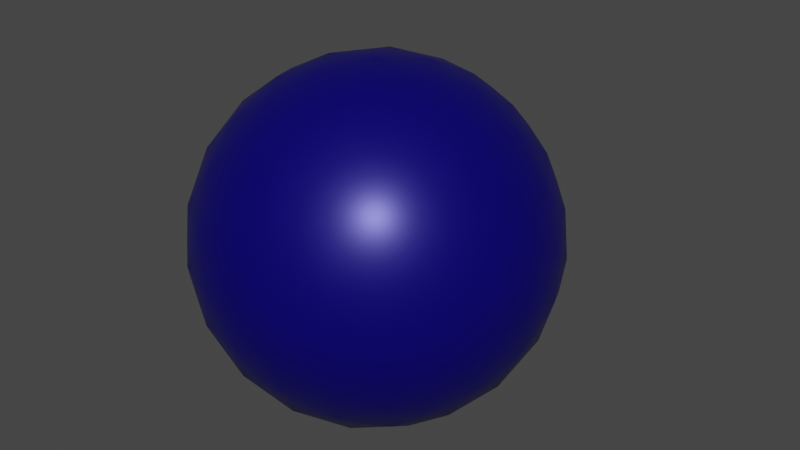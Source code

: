 # Source: Bomb_Model.blend  (saved by Blender 2.81.16; exported with 4.5.12 LTS)
import bpy
from mathutils import Matrix  # noqa: F401  (used for matrix-valued properties, if any)

bpy.ops.wm.read_factory_settings(use_empty=True)
scene = bpy.context.scene
scene.name = 'Scene'

# ---- materials (node trees are filled in below, after node groups)
mat_bomb_base = bpy.data.materials.new('Bomb Base')
mat_bomb_base.use_transparent_shadow = False
mat_bomb_handle = bpy.data.materials.new('Bomb Handle')
mat_bomb_handle.use_transparent_shadow = False
mat_bomb_wick = bpy.data.materials.new('Bomb Wick')
mat_bomb_wick.use_transparent_shadow = False

# ---- node groups
ng_auto_smooth = bpy.data.node_groups.new('Auto Smooth', 'GeometryNodeTree')
_s = ng_auto_smooth.interface.new_socket(name='Geometry', in_out='OUTPUT', socket_type='NodeSocketGeometry')
_s = ng_auto_smooth.interface.new_socket(name='Geometry', in_out='INPUT', socket_type='NodeSocketGeometry')
_s = ng_auto_smooth.interface.new_socket(name='Angle', in_out='INPUT', socket_type='NodeSocketFloat')
_s.subtype = 'ANGLE'
_s.min_value = 0.0
_s.max_value = 3.142
ng_auto_smooth.is_modifier = True
_N = ng_auto_smooth.nodes; _L = ng_auto_smooth.links
n0 = _N.new('NodeGroupOutput'); n0.name = 'Group Output'; n0.location = (480, -100)
n1 = _N.new('NodeGroupInput'); n1.name = 'Group Input'; n1.location = (-420, -300)
n2 = _N.new('NodeGroupInput'); n2.name = 'Group Input.001'; n2.location = (-60, -100)
n3 = _N.new('GeometryNodeSetShadeSmooth'); n3.name = 'Set Shade Smooth'; n3.location = (120, -100)
n3.domain = 'EDGE'
n4 = _N.new('GeometryNodeSetShadeSmooth'); n4.name = 'Set Shade Smooth.001'; n4.location = (300, -100)
n5 = _N.new('GeometryNodeInputMeshEdgeAngle'); n5.name = 'Edge Angle'; n5.location = (-420, -220)
n6 = _N.new('GeometryNodeInputEdgeSmooth'); n6.name = 'Is Edge Smooth'; n6.location = (-60, -160)
n7 = _N.new('GeometryNodeInputShadeSmooth'); n7.name = 'Is Face Smooth'; n7.location = (-240, -340)
n8 = _N.new('FunctionNodeBooleanMath'); n8.name = 'Boolean Math'; n8.location = (-60, -220)
n9 = _N.new('FunctionNodeCompare'); n9.name = 'Compare'; n9.location = (-240, -180)
n9.operation = 'LESS_EQUAL'
_L.new(n5.outputs[0], n9.inputs[0])
_L.new(n4.outputs[0], n0.inputs[0])
_L.new(n1.outputs[1], n9.inputs[1])
_L.new(n9.outputs[0], n8.inputs[0])
_L.new(n7.outputs[0], n8.inputs[1])
_L.new(n2.outputs[0], n3.inputs[0])
_L.new(n6.outputs[0], n3.inputs[1])
_L.new(n3.outputs[0], n4.inputs[0])
_L.new(n8.outputs[0], n3.inputs[2])
n0.is_active_output = True

# ---- material node trees
mat_bomb_base.use_nodes = True; mat_bomb_base.node_tree.nodes.clear()
_N = mat_bomb_base.node_tree.nodes; _L = mat_bomb_base.node_tree.links
n0 = _N.new('ShaderNodeOutputMaterial'); n0.name = 'Material Output'; n0.location = (300, 300)
n1 = _N.new('ShaderNodeBsdfPrincipled'); n1.name = 'Principled BSDF'; n1.location = (10, 300)
n1.distribution = 'GGX'
n1.subsurface_method = 'BURLEY'
n1.inputs[0].default_value = (0.003433, 0.0, 0.1878, 1.0)
n1.inputs[1].default_value = 0.3303
n1.inputs[2].default_value = 0.3716
n1.inputs[3].default_value = 1.45
n1.inputs[27].default_value = (0.0, 0.0, 0.0, 1.0)
n1.inputs[28].default_value = 1.0
_L.new(n1.outputs[0], n0.inputs[0])
n0.is_active_output = True
mat_bomb_handle.use_nodes = True; mat_bomb_handle.node_tree.nodes.clear()
_N = mat_bomb_handle.node_tree.nodes; _L = mat_bomb_handle.node_tree.links
n0 = _N.new('ShaderNodeOutputMaterial'); n0.name = 'Material Output'; n0.location = (300, 300)
n1 = _N.new('ShaderNodeBsdfPrincipled'); n1.name = 'Principled BSDF'; n1.location = (10, 300)
n1.distribution = 'GGX'
n1.subsurface_method = 'BURLEY'
n1.inputs[0].default_value = (0.6351, 0.6351, 0.6351, 1.0)
n1.inputs[1].default_value = 0.7248
n1.inputs[2].default_value = 0.1239
n1.inputs[3].default_value = 1.45
n1.inputs[27].default_value = (0.0, 0.0, 0.0, 1.0)
n1.inputs[28].default_value = 1.0
_L.new(n1.outputs[0], n0.inputs[0])
n0.is_active_output = True
mat_bomb_wick.use_nodes = True; mat_bomb_wick.node_tree.nodes.clear()
_N = mat_bomb_wick.node_tree.nodes; _L = mat_bomb_wick.node_tree.links
n0 = _N.new('ShaderNodeOutputMaterial'); n0.name = 'Material Output'; n0.location = (300, 300)
n1 = _N.new('ShaderNodeBsdfPrincipled'); n1.name = 'Principled BSDF'; n1.location = (10, 300)
n1.distribution = 'GGX'
n1.subsurface_method = 'BURLEY'
n1.inputs[0].default_value = (0.3859, 0.4487, 0.0, 1.0)
n1.inputs[2].default_value = 0.6468
n1.inputs[3].default_value = 1.45
n1.inputs[13].default_value = 0.1514
n1.inputs[27].default_value = (0.0, 0.0, 0.0, 1.0)
n1.inputs[28].default_value = 1.0
_L.new(n1.outputs[0], n0.inputs[0])
n0.is_active_output = True

# ---- world
world_world = bpy.data.worlds.new('World'); scene.world = world_world
world_world.use_nodes = True; world_world.node_tree.nodes.clear()
_N = world_world.node_tree.nodes; _L = world_world.node_tree.links
n0 = _N.new('ShaderNodeOutputWorld'); n0.name = 'World Output'; n0.location = (300, 300)
n1 = _N.new('ShaderNodeBackground'); n1.name = 'Background'; n1.location = (10, 300)
n1.inputs[0].default_value = (0.05088, 0.05088, 0.05088, 1.0)
_L.new(n1.outputs[0], n0.inputs[0])
n0.is_active_output = True
world_world.color = (0.05088, 0.05088, 0.05088)
world_world.use_sun_shadow = False
world_world.sun_shadow_jitter_overblur = 0.0

# ---- meshes
me_circle_001 = bpy.data.meshes.new('Circle.001')
me_circle_001.from_pydata([(1.54e-05, 0.1929, -0.01038), (-0.008823, 0.1929, -0.008839), (-0.01036, 0.1929, -6.477e-08), (-0.008823, 0.1929, 0.008839), (1.541e-05, 0.1929, 0.01038), (0.008854, 0.1929, 0.008839), (0.01039, 0.1929, -6.524e-08), (0.008854, 0.1929, -0.008839), (-0.01153, 0.2068, -0.003207), (-0.01277, 0.2065, 0.005675), (-0.005016, 0.2082, 0.009871), (0.00367, 0.21, 0.01114), (0.007774, 0.2109, 0.003207), (0.009012, 0.2112, -0.005675), (0.001257, 0.2095, -0.009871), (-0.007429, 0.2077, -0.01114), (-0.01219, 0.2209, 0.008397), (-0.005239, 0.225, 0.01235), (0.0003177, 0.2283, 0.006101), (0.003724, 0.2303, -0.001956), (-0.001663, 0.2271, -0.008397), (-0.008613, 0.223, -0.01235), (-0.01417, 0.2198, -0.006101), (-0.01758, 0.2178, 0.001955), (-0.01524, 0.2407, 0.008397), (-0.01231, 0.2462, 0.001955), (-0.01416, 0.2427, -0.006101), (-0.01718, 0.237, -0.01235), (-0.02095, 0.2299, -0.008397), (-0.02388, 0.2244, -0.001956), (-0.02203, 0.2279, 0.006101), (-0.01901, 0.2335, 0.01235), (-0.03562, 0.2466, -0.003207), (-0.03467, 0.2425, -0.01114), (-0.03268, 0.2339, -0.009871), (-0.03089, 0.2261, -0.005675), (-0.03118, 0.2274, 0.003207), (-0.03212, 0.2314, 0.01114), (-0.03412, 0.2401, 0.009871), (-0.0359, 0.2478, 0.005675), (-0.04588, 0.2306, -0.009054), (-0.04058, 0.2256, -0.007635), (-0.04019, 0.2244, -0.0003049), (-0.04168, 0.2249, 0.006974), (-0.04717, 0.2298, 0.008102), (-0.05247, 0.2348, 0.006683), (-0.05286, 0.236, -0.0006468), (-0.05137, 0.2355, -0.007926), (1.546e-05, -0.1806, 4.05e-08), (0.1303, -0.08108, 0.09463), (-0.04973, -0.08108, 0.1531), (-0.161, -0.08108, 1.243e-08), (-0.04973, -0.08108, -0.1531), (0.1303, -0.08108, -0.09463), (0.04977, 0.07992, 0.1531), (-0.1302, 0.07992, 0.09463), (-0.1302, 0.07992, -0.09463), (0.04977, 0.07992, -0.1531), (0.161, 0.07992, -3.299e-08), (-0.04189, -0.1189, 0.129), (-0.02923, -0.1537, 0.09), (-0.01395, -0.1748, 0.04299), (0.03659, -0.1748, 0.02657), (0.07657, -0.1537, 0.05562), (0.1097, -0.1189, 0.07971), (0.09576, -0.09099, 0.1227), (0.04733, -0.09521, 0.1456), (-0.00532, -0.09099, 0.1556), (0.1463, -0.09099, -0.05314), (0.1531, -0.09521, 2.08e-08), (0.1463, -0.09099, 0.05314), (0.03659, -0.1748, -0.02657), (0.07657, -0.1537, -0.05562), (0.1097, -0.1189, -0.07971), (-0.1356, -0.1189, 2.311e-08), (-0.09462, -0.1537, 3.292e-08), (-0.04519, -0.1748, 3.887e-08), (-0.0871, -0.09099, 0.129), (-0.1239, -0.09521, 0.09), (-0.1496, -0.09099, 0.04299), (-0.04189, -0.1189, -0.129), (-0.02923, -0.1537, -0.09), (-0.01395, -0.1748, -0.04299), (-0.1496, -0.09099, -0.04299), (-0.1239, -0.09521, -0.09), (-0.0871, -0.09099, -0.129), (-0.00532, -0.09099, -0.1556), (0.04733, -0.09521, -0.1456), (0.09576, -0.09099, -0.1227), (0.1722, 0.04463, 0.02657), (0.1712, -0.0005799, 0.05562), (0.1549, -0.04579, 0.07971), (0.1549, -0.04579, -0.07971), (0.1712, -0.00058, -0.05562), (0.1722, 0.04463, -0.02657), (0.02795, 0.04463, 0.172), (1.546e-05, -0.0005799, 0.18), (-0.02792, -0.04579, 0.172), (0.1237, -0.04579, 0.1227), (0.1058, -0.0005799, 0.1456), (0.0785, 0.04463, 0.1556), (-0.1549, 0.04463, 0.07971), (-0.1712, -0.0005799, 0.05562), (-0.1722, -0.04579, 0.02657), (-0.07847, -0.04579, 0.1556), (-0.1058, -0.0005799, 0.1456), (-0.1237, 0.04463, 0.1227), (-0.1237, 0.04463, -0.1227), (-0.1058, -0.00058, -0.1456), (-0.07847, -0.04579, -0.1556), (-0.1722, -0.04579, -0.02657), (-0.1712, -0.00058, -0.05562), (-0.1549, 0.04463, -0.07971), (0.0785, 0.04463, -0.1556), (0.1058, -0.00058, -0.1456), (0.1237, -0.04579, -0.1227), (-0.02792, -0.04579, -0.172), (1.546e-05, -0.00058, -0.18), (0.02795, 0.04463, -0.172), (0.1496, 0.08983, 0.04299), (0.1239, 0.09405, 0.09), (0.08713, 0.08983, 0.129), (0.005351, 0.08983, 0.1556), (-0.0473, 0.09405, 0.1456), (-0.09573, 0.08983, 0.1227), (-0.1463, 0.08983, 0.05314), (-0.1531, 0.09405, -4.136e-08), (-0.1463, 0.08983, -0.05314), (-0.09573, 0.08983, -0.1227), (-0.0473, 0.09405, -0.1456), (0.005351, 0.08983, -0.1556), (0.08713, 0.08983, -0.129), (0.1239, 0.09405, -0.09), (0.1496, 0.08983, -0.04299), (0.01119, 0.1737, 0.03439), (0.02926, 0.1525, 0.09), (0.04192, 0.1178, 0.129), (0.1356, 0.1178, -4.367e-08), (0.09465, 0.1525, -5.348e-08), (0.03618, 0.1737, -5.966e-08), (-0.02924, 0.1737, 0.02126), (-0.07654, 0.1525, 0.05562), (-0.1097, 0.1178, 0.07971), (-0.02924, 0.1737, -0.02126), (-0.07654, 0.1525, -0.05562), (-0.1097, 0.1178, -0.07971), (0.01119, 0.1737, -0.03439), (0.02926, 0.1525, -0.09), (0.04192, 0.1178, -0.129), (0.06514, 0.1604, -0.04732), (0.1149, 0.1297, -0.04732), (0.08051, 0.1297, -0.09463), (-0.02486, 0.1604, -0.07656), (-0.009487, 0.1297, -0.1239), (-0.06511, 0.1297, -0.1058), (-0.08048, 0.1604, -5.57e-08), (-0.1207, 0.1297, -0.02924), (-0.1207, 0.1297, 0.02924), (-0.02486, 0.1604, 0.07656), (-0.06511, 0.1297, 0.1058), (-0.009487, 0.1297, 0.1239), (0.06514, 0.1604, 0.04732), (0.08051, 0.1297, 0.09463), (0.1149, 0.1297, 0.04732), (0.1551, 0.04917, -0.07656), (0.1456, -0.00058, -0.1058), (0.1208, 0.04917, -0.1239), (-0.02486, 0.04917, -0.1712), (-0.05561, -0.0005801, -0.1712), (-0.08048, 0.04917, -0.1531), (-0.1705, 0.04917, -0.02924), (-0.18, -0.0005798, 5.736e-08), (-0.1705, 0.04917, 0.02924), (-0.08048, 0.04917, 0.1531), (-0.05561, -0.00058, 0.1712), (-0.02486, 0.04917, 0.1712), (0.1208, 0.04917, 0.1239), (0.1456, -0.0005803, 0.1058), (0.1551, 0.04917, 0.07656), (0.05564, -0.00058, -0.1712), (0.08051, -0.05033, -0.1531), (0.02489, -0.05033, -0.1712), (-0.1456, -0.00058, -0.1058), (-0.1207, -0.05033, -0.1239), (-0.1551, -0.05033, -0.07656), (-0.1456, -0.0005799, 0.1058), (-0.1551, -0.05033, 0.07656), (-0.1207, -0.05033, 0.1239), (0.05564, -0.0005799, 0.1712), (0.02489, -0.05033, 0.1712), (0.08051, -0.05033, 0.1531), (0.18, -0.00058, -1.028e-08), (0.1705, -0.05033, 0.02924), (0.1705, -0.05033, -0.02924), (0.06514, -0.1308, -0.1058), (0.02489, -0.1616, -0.07656), (0.009518, -0.1308, -0.1239), (-0.08048, -0.1308, -0.09463), (-0.06511, -0.1616, -0.04732), (-0.1149, -0.1308, -0.04732), (-0.1149, -0.1308, 0.04732), (-0.06511, -0.1616, 0.04732), (-0.08048, -0.1308, 0.09463), (0.1208, -0.1308, -0.02924), (0.1208, -0.1308, 0.02924), (0.08051, -0.1616, 1.684e-07), (0.009518, -0.1308, 0.1239), (0.02489, -0.1616, 0.07656), (0.06514, -0.1308, 0.1058), (0.0296, 0.1928, 0.0215), (-0.01129, 0.1928, 0.03478), (-0.03656, 0.1928, -6.522e-08), (-0.01129, 0.1928, -0.03478), (0.0296, 0.1928, -0.0215), (0.01119, 0.1928, -0.03439), (-0.02924, 0.1928, -0.02126), (-0.02924, 0.1928, 0.02126), (0.03618, 0.1928, -6.507e-08), (0.01119, 0.1928, 0.03439), (0.0296, 0.1737, -0.0215), (-0.01129, 0.1737, -0.03478), (-0.03656, 0.1737, -5.981e-08), (-0.01129, 0.1737, 0.03478), (0.0296, 0.1737, 0.0215), (0.0296, 0.1928, 0.0215), (-0.01129, 0.1928, 0.03478), (-0.03656, 0.1928, -6.522e-08), (-0.01129, 0.1928, -0.03478), (0.0296, 0.1928, -0.0215), (0.01119, 0.1928, -0.03439), (-0.02924, 0.1928, -0.02126), (-0.02924, 0.1928, 0.02126), (0.03618, 0.1928, -6.507e-08), (0.01119, 0.1928, 0.03439), (0.0296, 0.1928, 0.0215), (-0.01129, 0.1928, 0.03478), (-0.03656, 0.1928, -6.522e-08), (-0.01129, 0.1928, -0.03478), (0.0296, 0.1928, -0.0215), (0.01119, 0.1928, -0.03439), (-0.02924, 0.1928, -0.02126), (-0.02924, 0.1928, 0.02126), (0.03618, 0.1928, -6.507e-08), (0.01119, 0.1928, 0.03439)], [], [(1, 9, 8, 0), (9, 17, 16, 8), (17, 25, 24, 16), (25, 33, 32, 24), (33, 41, 40, 32), (2, 10, 9, 1), (10, 18, 17, 9), (18, 26, 25, 17), (26, 34, 33, 25), (34, 42, 41, 33), (3, 11, 10, 2), (11, 19, 18, 10), (19, 27, 26, 18), (27, 35, 34, 26), (35, 43, 42, 34), (4, 12, 11, 3), (12, 20, 19, 11), (20, 28, 27, 19), (28, 36, 35, 27), (36, 44, 43, 35), (5, 13, 12, 4), (13, 21, 20, 12), (21, 29, 28, 20), (29, 37, 36, 28), (37, 45, 44, 36), (6, 14, 13, 5), (14, 22, 21, 13), (22, 30, 29, 21), (30, 38, 37, 29), (38, 46, 45, 37), (7, 15, 14, 6), (15, 23, 22, 14), (23, 31, 30, 22), (31, 39, 38, 30), (39, 47, 46, 38), (0, 8, 15, 7), (8, 16, 23, 15), (16, 24, 31, 23), (24, 32, 39, 31), (32, 40, 47, 39), (41, 42, 43, 44, 45, 46, 47, 40), (48, 62, 61), (49, 64, 70), (48, 61, 76), (48, 76, 82), (48, 82, 71), (49, 70, 91), (50, 67, 97), (51, 79, 103), (52, 85, 109), (53, 88, 115), (49, 91, 98), (50, 97, 104), (51, 103, 110), (52, 109, 116), (53, 115, 92), (54, 121, 136), (55, 124, 142), (56, 127, 145), (57, 130, 148), (58, 133, 137), (138, 149, 139), (137, 150, 138), (139, 149, 146, 219), (149, 147, 146), (138, 150, 149), (150, 151, 149), (149, 151, 147), (151, 148, 147), (137, 133, 150), (133, 132, 150), (150, 132, 151), (132, 131, 151), (151, 131, 148), (131, 57, 148), (147, 152, 146), (148, 153, 147), (146, 152, 143, 220), (152, 144, 143), (147, 153, 152), (153, 154, 152), (152, 154, 144), (154, 145, 144), (148, 130, 153), (130, 129, 153), (153, 129, 154), (129, 128, 154), (154, 128, 145), (128, 56, 145), (144, 155, 143), (145, 156, 144), (143, 155, 140, 221), (155, 141, 140), (144, 156, 155), (156, 157, 155), (155, 157, 141), (157, 142, 141), (145, 127, 156), (127, 126, 156), (156, 126, 157), (126, 125, 157), (157, 125, 142), (125, 55, 142), (141, 158, 140), (142, 159, 141), (140, 158, 134, 222), (158, 135, 134), (141, 159, 158), (159, 160, 158), (158, 160, 135), (160, 136, 135), (142, 124, 159), (124, 123, 159), (159, 123, 160), (123, 122, 160), (160, 122, 136), (122, 54, 136), (135, 161, 134), (136, 162, 135), (134, 161, 139, 223), (161, 138, 139), (135, 162, 161), (162, 163, 161), (161, 163, 138), (163, 137, 138), (136, 121, 162), (121, 120, 162), (162, 120, 163), (120, 119, 163), (163, 119, 137), (119, 58, 137), (94, 133, 58), (93, 164, 94), (92, 165, 93), (94, 164, 133), (164, 132, 133), (93, 165, 164), (165, 166, 164), (164, 166, 132), (166, 131, 132), (92, 115, 165), (115, 114, 165), (165, 114, 166), (114, 113, 166), (166, 113, 131), (113, 57, 131), (118, 130, 57), (117, 167, 118), (116, 168, 117), (118, 167, 130), (167, 129, 130), (117, 168, 167), (168, 169, 167), (167, 169, 129), (169, 128, 129), (116, 109, 168), (109, 108, 168), (168, 108, 169), (108, 107, 169), (169, 107, 128), (107, 56, 128), (112, 127, 56), (111, 170, 112), (110, 171, 111), (112, 170, 127), (170, 126, 127), (111, 171, 170), (171, 172, 170), (170, 172, 126), (172, 125, 126), (110, 103, 171), (103, 102, 171), (171, 102, 172), (102, 101, 172), (172, 101, 125), (101, 55, 125), (106, 124, 55), (105, 173, 106), (104, 174, 105), (106, 173, 124), (173, 123, 124), (105, 174, 173), (174, 175, 173), (173, 175, 123), (175, 122, 123), (104, 97, 174), (97, 96, 174), (174, 96, 175), (96, 95, 175), (175, 95, 122), (95, 54, 122), (100, 121, 54), (99, 176, 100), (98, 177, 99), (100, 176, 121), (176, 120, 121), (99, 177, 176), (177, 178, 176), (176, 178, 120), (178, 119, 120), (98, 91, 177), (91, 90, 177), (177, 90, 178), (90, 89, 178), (178, 89, 119), (89, 58, 119), (113, 118, 57), (114, 179, 113), (115, 180, 114), (113, 179, 118), (179, 117, 118), (114, 180, 179), (180, 181, 179), (179, 181, 117), (181, 116, 117), (115, 88, 180), (88, 87, 180), (180, 87, 181), (87, 86, 181), (181, 86, 116), (86, 52, 116), (107, 112, 56), (108, 182, 107), (109, 183, 108), (107, 182, 112), (182, 111, 112), (108, 183, 182), (183, 184, 182), (182, 184, 111), (184, 110, 111), (109, 85, 183), (85, 84, 183), (183, 84, 184), (84, 83, 184), (184, 83, 110), (83, 51, 110), (101, 106, 55), (102, 185, 101), (103, 186, 102), (101, 185, 106), (185, 105, 106), (102, 186, 185), (186, 187, 185), (185, 187, 105), (187, 104, 105), (103, 79, 186), (79, 78, 186), (186, 78, 187), (78, 77, 187), (187, 77, 104), (77, 50, 104), (95, 100, 54), (96, 188, 95), (97, 189, 96), (95, 188, 100), (188, 99, 100), (96, 189, 188), (189, 190, 188), (188, 190, 99), (190, 98, 99), (97, 67, 189), (67, 66, 189), (189, 66, 190), (66, 65, 190), (190, 65, 98), (65, 49, 98), (89, 94, 58), (90, 191, 89), (91, 192, 90), (89, 191, 94), (191, 93, 94), (90, 192, 191), (192, 193, 191), (191, 193, 93), (193, 92, 93), (91, 70, 192), (70, 69, 192), (192, 69, 193), (69, 68, 193), (193, 68, 92), (68, 53, 92), (73, 88, 53), (72, 194, 73), (71, 195, 72), (73, 194, 88), (194, 87, 88), (72, 195, 194), (195, 196, 194), (194, 196, 87), (196, 86, 87), (71, 82, 195), (82, 81, 195), (195, 81, 196), (81, 80, 196), (196, 80, 86), (80, 52, 86), (80, 85, 52), (81, 197, 80), (82, 198, 81), (80, 197, 85), (197, 84, 85), (81, 198, 197), (198, 199, 197), (197, 199, 84), (199, 83, 84), (82, 76, 198), (76, 75, 198), (198, 75, 199), (75, 74, 199), (199, 74, 83), (74, 51, 83), (74, 79, 51), (75, 200, 74), (76, 201, 75), (74, 200, 79), (200, 78, 79), (75, 201, 200), (201, 202, 200), (200, 202, 78), (202, 77, 78), (76, 61, 201), (61, 60, 201), (201, 60, 202), (60, 59, 202), (202, 59, 77), (59, 50, 77), (68, 73, 53), (69, 203, 68), (70, 204, 69), (68, 203, 73), (203, 72, 73), (69, 204, 203), (204, 205, 203), (203, 205, 72), (205, 71, 72), (70, 64, 204), (64, 63, 204), (204, 63, 205), (63, 62, 205), (205, 62, 71), (62, 48, 71), (59, 67, 50), (60, 206, 59), (61, 207, 60), (59, 206, 67), (206, 66, 67), (60, 207, 206), (207, 208, 206), (206, 208, 66), (208, 65, 66), (61, 62, 207), (62, 63, 207), (207, 63, 208), (63, 64, 208), (208, 64, 65), (64, 49, 65), (220, 143, 215, 212), (223, 139, 217, 209), (143, 221, 211, 215), (219, 146, 214, 213), (222, 134, 218, 210), (146, 220, 212, 214), (134, 223, 209, 218), (221, 140, 216, 211), (139, 219, 213, 217), (140, 222, 210, 216), (215, 211, 226, 230), (213, 214, 229, 228), (210, 218, 233, 225), (214, 212, 227, 229), (218, 209, 224, 233), (211, 216, 231, 226), (217, 213, 228, 232), (216, 210, 225, 231), (212, 215, 230, 227), (209, 217, 232, 224), (232, 228, 238, 242), (231, 225, 235, 241), (227, 230, 240, 237), (224, 232, 242, 234), (230, 226, 236, 240), (228, 229, 239, 238), (225, 233, 243, 235), (229, 227, 237, 239), (233, 224, 234, 243), (226, 231, 241, 236), (4, 3, 236, 241, 235, 243, 234, 242, 238, 239, 237, 240, 1, 0, 7, 6, 5), (3, 2, 1, 240, 236)])
me_circle_001.polygons.foreach_set('use_smooth', [True] * 388)
me_circle_001.polygons.foreach_set('material_index', [2, 2, 2, 2, 2, 2, 2, 2, 2, 2, 2, 2, 2, 2, 2, 2, 2, 2, 2, 2, 2, 2, 2, 2, 2, 2, 2, 2, 2, 2, 2, 2, 2, 2, 2, 2, 2, 2, 2, 2, 2, 0, 0, 0, 0, 0, 0, 0, 0, 0, 0, 0, 0, 0, 0, 0, 0, 0, 0, 0, 0, 0, 0, 0, 0, 0, 0, 0, 0, 0, 0, 0, 0, 0, 0, 0, 0, 0, 0, 0, 0, 0, 0, 0, 0, 0, 0, 0, 0, 0, 0, 0, 0, 0, 0, 0, 0, 0, 0, 0, 0, 0, 0, 0, 0, 0, 0, 0, 0, 0, 0, 0, 0, 0, 0, 0, 0, 0, 0, 0, 0, 0, 0, 0, 0, 0, 0, 0, 0, 0, 0, 0, 0, 0, 0, 0, 0, 0, 0, 0, 0, 0, 0, 0, 0, 0, 0, 0, 0, 0, 0, 0, 0, 0, 0, 0, 0, 0, 0, 0, 0, 0, 0, 0, 0, 0, 0, 0, 0, 0, 0, 0, 0, 0, 0, 0, 0, 0, 0, 0, 0, 0, 0, 0, 0, 0, 0, 0, 0, 0, 0, 0, 0, 0, 0, 0, 0, 0, 0, 0, 0, 0, 0, 0, 0, 0, 0, 0, 0, 0, 0, 0, 0, 0, 0, 0, 0, 0, 0, 0, 0, 0, 0, 0, 0, 0, 0, 0, 0, 0, 0, 0, 0, 0, 0, 0, 0, 0, 0, 0, 0, 0, 0, 0, 0, 0, 0, 0, 0, 0, 0, 0, 0, 0, 0, 0, 0, 0, 0, 0, 0, 0, 0, 0, 0, 0, 0, 0, 0, 0, 0, 0, 0, 0, 0, 0, 0, 0, 0, 0, 0, 0, 0, 0, 0, 0, 0, 0, 0, 0, 0, 0, 0, 0, 0, 0, 0, 0, 0, 0, 0, 0, 0, 0, 0, 0, 0, 0, 0, 0, 0, 0, 0, 0, 0, 0, 0, 0, 0, 0, 0, 0, 0, 0, 0, 0, 0, 0, 0, 0, 0, 0, 0, 0, 0, 0, 0, 0, 0, 0, 0, 0, 0, 0, 0, 0, 0, 0, 0, 0, 0, 0, 0, 0, 0, 0, 1, 1, 1, 1, 1, 1, 1, 1, 1, 1, 1, 1, 1, 1, 1, 1, 1, 1, 1, 1, 1, 1, 1, 1, 1, 1, 1, 1, 1, 1, 1, 1])
_uv = me_circle_001.uv_layers.new(name='UVMap')
_uv.uv.foreach_set('vector', [0.0, 0.0, 0.2, 0.0, 0.2, 0.0, 0.0, 0.0, 0.2, 0.0, 0.4, 0.0, 0.4, 0.0, 0.2, 0.0, 0.4, 0.0, 0.6, 0.0, 0.6, 0.0, 0.4, 0.0, 0.6, 0.0, 0.8, 0.0, 0.8, 0.0, 0.6, 0.0, 0.8, 0.0, 1.0, 0.0, 1.0, 0.0, 0.8, 0.0, 0.0, 0.0, 0.2, 0.0, 0.2, 0.0, 0.0, 0.0, 0.2, 0.0, 0.4, 0.0, 0.4, 0.0, 0.2, 0.0, 0.4, 0.0, 0.6, 0.0, 0.6, 0.0, 0.4, 0.0, 0.6, 0.0, 0.8, 0.0, 0.8, 0.0, 0.6, 0.0, 0.8, 0.0, 1.0, 0.0, 1.0, 0.0, 0.8, 0.0, 0.0, 0.0, 0.2, 0.0, 0.2, 0.0, 0.0, 0.0, 0.2, 0.0, 0.4, 0.0, 0.4, 0.0, 0.2, 0.0, 0.4, 0.0, 0.6, 0.0, 0.6, 0.0, 0.4, 0.0, 0.6, 0.0, 0.8, 0.0, 0.8, 0.0, 0.6, 0.0, 0.8, 0.0, 1.0, 0.0, 1.0, 0.0, 0.8, 0.0, 0.0, 0.0, 0.2, 0.0, 0.2, 0.0, 0.0, 0.0, 0.2, 0.0, 0.4, 0.0, 0.4, 0.0, 0.2, 0.0, 0.4, 0.0, 0.6, 0.0, 0.6, 0.0, 0.4, 0.0, 0.6, 0.0, 0.8, 0.0, 0.8, 0.0, 0.6, 0.0, 0.8, 0.0, 1.0, 0.0, 1.0, 0.0, 0.8, 0.0, 0.0, 0.0, 0.2, 0.0, 0.2, 0.0, 0.0, 0.0, 0.2, 0.0, 0.4, 0.0, 0.4, 0.0, 0.2, 0.0, 0.4, 0.0, 0.6, 0.0, 0.6, 0.0, 0.4, 0.0, 0.6, 0.0, 0.8, 0.0, 0.8, 0.0, 0.6, 0.0, 0.8, 0.0, 1.0, 0.0, 1.0, 0.0, 0.8, 0.0, 0.0, 0.0, 0.2, 0.0, 0.2, 0.0, 0.0, 0.0, 0.2, 0.0, 0.4, 0.0, 0.4, 0.0, 0.2, 0.0, 0.4, 0.0, 0.6, 0.0, 0.6, 0.0, 0.4, 0.0, 0.6, 0.0, 0.8, 0.0, 0.8, 0.0, 0.6, 0.0, 0.8, 0.0, 1.0, 0.0, 1.0, 0.0, 0.8, 0.0, 0.0, 0.0, 0.2, 0.0, 0.2, 0.0, 0.0, 0.0, 0.2, 0.0, 0.4, 0.0, 0.4, 0.0, 0.2, 0.0, 0.4, 0.0, 0.6, 0.0, 0.6, 0.0, 0.4, 0.0, 0.6, 0.0, 0.8, 0.0, 0.8, 0.0, 0.6, 0.0, 0.8, 0.0, 1.0, 0.0, 1.0, 0.0, 0.8, 0.0, 0.0, 0.0, 0.2, 0.0, 0.2, 0.0, 0.0, 0.0, 0.2, 0.0, 0.4, 0.0, 0.4, 0.0, 0.2, 0.0, 0.4, 0.0, 0.6, 0.0, 0.6, 0.0, 0.4, 0.0, 0.6, 0.0, 0.8, 0.0, 0.8, 0.0, 0.6, 0.0, 0.8, 0.0, 1.0, 0.0, 1.0, 0.0, 0.8, 0.0, 1.0, 0.0, 1.0, 0.0, 1.0, 0.0, 1.0, 0.0, 1.0, 0.0, 1.0, 0.0, 1.0, 0.0, 1.0, 0.0, 0.8182, 0.0, 0.7955, 0.03937, 0.8409, 0.03937, 0.7273, 0.1575, 0.7045, 0.1181, 0.6818, 0.1575, 0.09091, 0.0, 0.06818, 0.03937, 0.1136, 0.03937, 0.2727, 0.0, 0.25, 0.03937, 0.2955, 0.03937, 0.4545, 0.0, 0.4318, 0.03937, 0.4773, 0.03937, 0.7273, 0.1575, 0.6818, 0.1575, 0.7045, 0.1968, 0.9091, 0.1575, 0.8636, 0.1575, 0.8864, 0.1968, 0.1818, 0.1575, 0.1364, 0.1575, 0.1591, 0.1968, 0.3636, 0.1575, 0.3182, 0.1575, 0.3409, 0.1968, 0.5455, 0.1575, 0.5, 0.1575, 0.5227, 0.1968, 0.7273, 0.1575, 0.7045, 0.1968, 0.75, 0.1968, 0.9091, 0.1575, 0.8864, 0.1968, 0.9318, 0.1968, 0.1818, 0.1575, 0.1591, 0.1968, 0.2045, 0.1968, 0.3636, 0.1575, 0.3409, 0.1968, 0.3864, 0.1968, 0.5455, 0.1575, 0.5227, 0.1968, 0.5682, 0.1968, 0.8182, 0.3149, 0.7727, 0.3149, 0.7955, 0.3543, 1.0, 0.3149, 0.9545, 0.3149, 0.9773, 0.3543, 0.2727, 0.3149, 0.2273, 0.3149, 0.25, 0.3543, 0.4545, 0.3149, 0.4091, 0.3149, 0.4318, 0.3543, 0.6364, 0.3149, 0.5909, 0.3149, 0.6136, 0.3543, 0.5909, 0.3937, 0.5455, 0.3937, 0.5682, 0.433, 0.6136, 0.3543, 0.5682, 0.3543, 0.5909, 0.3937, 0.5682, 0.433, 0.5455, 0.3937, 0.5227, 0.433, 0.5455, 0.433, 0.5455, 0.3937, 0.5, 0.3937, 0.5227, 0.433, 0.5909, 0.3937, 0.5682, 0.3543, 0.5455, 0.3937, 0.5682, 0.3543, 0.5227, 0.3543, 0.5455, 0.3937, 0.5455, 0.3937, 0.5227, 0.3543, 0.5, 0.3937, 0.5227, 0.3543, 0.4773, 0.3543, 0.5, 0.3937, 0.6136, 0.3543, 0.5909, 0.3149, 0.5682, 0.3543, 0.5909, 0.3149, 0.5455, 0.3149, 0.5682, 0.3543, 0.5682, 0.3543, 0.5455, 0.3149, 0.5227, 0.3543, 0.5455, 0.3149, 0.5, 0.3149, 0.5227, 0.3543, 0.5227, 0.3543, 0.5, 0.3149, 0.4773, 0.3543, 0.5, 0.3149, 0.4545, 0.3149, 0.4773, 0.3543, 0.4091, 0.3937, 0.3636, 0.3937, 0.3864, 0.433, 0.4318, 0.3543, 0.3864, 0.3543, 0.4091, 0.3937, 0.3864, 0.433, 0.3636, 0.3937, 0.3409, 0.433, 0.3636, 0.433, 0.3636, 0.3937, 0.3182, 0.3937, 0.3409, 0.433, 0.4091, 0.3937, 0.3864, 0.3543, 0.3636, 0.3937, 0.3864, 0.3543, 0.3409, 0.3543, 0.3636, 0.3937, 0.3636, 0.3937, 0.3409, 0.3543, 0.3182, 0.3937, 0.3409, 0.3543, 0.2955, 0.3543, 0.3182, 0.3937, 0.4318, 0.3543, 0.4091, 0.3149, 0.3864, 0.3543, 0.4091, 0.3149, 0.3636, 0.3149, 0.3864, 0.3543, 0.3864, 0.3543, 0.3636, 0.3149, 0.3409, 0.3543, 0.3636, 0.3149, 0.3182, 0.3149, 0.3409, 0.3543, 0.3409, 0.3543, 0.3182, 0.3149, 0.2955, 0.3543, 0.3182, 0.3149, 0.2727, 0.3149, 0.2955, 0.3543, 0.2273, 0.3937, 0.1818, 0.3937, 0.2045, 0.433, 0.25, 0.3543, 0.2045, 0.3543, 0.2273, 0.3937, 0.2045, 0.433, 0.1818, 0.3937, 0.1591, 0.433, 0.1818, 0.433, 0.1818, 0.3937, 0.1364, 0.3937, 0.1591, 0.433, 0.2273, 0.3937, 0.2045, 0.3543, 0.1818, 0.3937, 0.2045, 0.3543, 0.1591, 0.3543, 0.1818, 0.3937, 0.1818, 0.3937, 0.1591, 0.3543, 0.1364, 0.3937, 0.1591, 0.3543, 0.1136, 0.3543, 0.1364, 0.3937, 0.25, 0.3543, 0.2273, 0.3149, 0.2045, 0.3543, 0.2273, 0.3149, 0.1818, 0.3149, 0.2045, 0.3543, 0.2045, 0.3543, 0.1818, 0.3149, 0.1591, 0.3543, 0.1818, 0.3149, 0.1364, 0.3149, 0.1591, 0.3543, 0.1591, 0.3543, 0.1364, 0.3149, 0.1136, 0.3543, 0.1364, 0.3149, 0.09091, 0.3149, 0.1136, 0.3543, 0.9545, 0.3937, 0.9091, 0.3937, 0.9318, 0.433, 0.9773, 0.3543, 0.9318, 0.3543, 0.9545, 0.3937, 0.9318, 0.433, 0.9091, 0.3937, 0.8864, 0.433, 0.9091, 0.433, 0.9091, 0.3937, 0.8636, 0.3937, 0.8864, 0.433, 0.9545, 0.3937, 0.9318, 0.3543, 0.9091, 0.3937, 0.9318, 0.3543, 0.8864, 0.3543, 0.9091, 0.3937, 0.9091, 0.3937, 0.8864, 0.3543, 0.8636, 0.3937, 0.8864, 0.3543, 0.8409, 0.3543, 0.8636, 0.3937, 0.9773, 0.3543, 0.9545, 0.3149, 0.9318, 0.3543, 0.9545, 0.3149, 0.9091, 0.3149, 0.9318, 0.3543, 0.9318, 0.3543, 0.9091, 0.3149, 0.8864, 0.3543, 0.9091, 0.3149, 0.8636, 0.3149, 0.8864, 0.3543, 0.8864, 0.3543, 0.8636, 0.3149, 0.8409, 0.3543, 0.8636, 0.3149, 0.8182, 0.3149, 0.8409, 0.3543, 0.7727, 0.3937, 0.7273, 0.3937, 0.75, 0.433, 0.7955, 0.3543, 0.75, 0.3543, 0.7727, 0.3937, 0.75, 0.433, 0.7273, 0.3937, 0.7045, 0.433, 0.7273, 0.433, 0.7273, 0.3937, 0.6818, 0.3937, 0.7045, 0.433, 0.7727, 0.3937, 0.75, 0.3543, 0.7273, 0.3937, 0.75, 0.3543, 0.7045, 0.3543, 0.7273, 0.3937, 0.7273, 0.3937, 0.7045, 0.3543, 0.6818, 0.3937, 0.7045, 0.3543, 0.6591, 0.3543, 0.6818, 0.3937, 0.7955, 0.3543, 0.7727, 0.3149, 0.75, 0.3543, 0.7727, 0.3149, 0.7273, 0.3149, 0.75, 0.3543, 0.75, 0.3543, 0.7273, 0.3149, 0.7045, 0.3543, 0.7273, 0.3149, 0.6818, 0.3149, 0.7045, 0.3543, 0.7045, 0.3543, 0.6818, 0.3149, 0.6591, 0.3543, 0.6818, 0.3149, 0.6364, 0.3149, 0.6591, 0.3543, 0.6136, 0.2756, 0.5909, 0.3149, 0.6364, 0.3149, 0.5909, 0.2362, 0.5682, 0.2756, 0.6136, 0.2756, 0.5682, 0.1968, 0.5455, 0.2362, 0.5909, 0.2362, 0.6136, 0.2756, 0.5682, 0.2756, 0.5909, 0.3149, 0.5682, 0.2756, 0.5455, 0.3149, 0.5909, 0.3149, 0.5909, 0.2362, 0.5455, 0.2362, 0.5682, 0.2756, 0.5455, 0.2362, 0.5227, 0.2756, 0.5682, 0.2756, 0.5682, 0.2756, 0.5227, 0.2756, 0.5455, 0.3149, 0.5227, 0.2756, 0.5, 0.3149, 0.5455, 0.3149, 0.5682, 0.1968, 0.5227, 0.1968, 0.5455, 0.2362, 0.5227, 0.1968, 0.5, 0.2362, 0.5455, 0.2362, 0.5455, 0.2362, 0.5, 0.2362, 0.5227, 0.2756, 0.5, 0.2362, 0.4773, 0.2756, 0.5227, 0.2756, 0.5227, 0.2756, 0.4773, 0.2756, 0.5, 0.3149, 0.4773, 0.2756, 0.4545, 0.3149, 0.5, 0.3149, 0.4318, 0.2756, 0.4091, 0.3149, 0.4545, 0.3149, 0.4091, 0.2362, 0.3864, 0.2756, 0.4318, 0.2756, 0.3864, 0.1968, 0.3636, 0.2362, 0.4091, 0.2362, 0.4318, 0.2756, 0.3864, 0.2756, 0.4091, 0.3149, 0.3864, 0.2756, 0.3636, 0.3149, 0.4091, 0.3149, 0.4091, 0.2362, 0.3636, 0.2362, 0.3864, 0.2756, 0.3636, 0.2362, 0.3409, 0.2756, 0.3864, 0.2756, 0.3864, 0.2756, 0.3409, 0.2756, 0.3636, 0.3149, 0.3409, 0.2756, 0.3182, 0.3149, 0.3636, 0.3149, 0.3864, 0.1968, 0.3409, 0.1968, 0.3636, 0.2362, 0.3409, 0.1968, 0.3182, 0.2362, 0.3636, 0.2362, 0.3636, 0.2362, 0.3182, 0.2362, 0.3409, 0.2756, 0.3182, 0.2362, 0.2955, 0.2756, 0.3409, 0.2756, 0.3409, 0.2756, 0.2955, 0.2756, 0.3182, 0.3149, 0.2955, 0.2756, 0.2727, 0.3149, 0.3182, 0.3149, 0.25, 0.2756, 0.2273, 0.3149, 0.2727, 0.3149, 0.2273, 0.2362, 0.2045, 0.2756, 0.25, 0.2756, 0.2045, 0.1968, 0.1818, 0.2362, 0.2273, 0.2362, 0.25, 0.2756, 0.2045, 0.2756, 0.2273, 0.3149, 0.2045, 0.2756, 0.1818, 0.3149, 0.2273, 0.3149, 0.2273, 0.2362, 0.1818, 0.2362, 0.2045, 0.2756, 0.1818, 0.2362, 0.1591, 0.2756, 0.2045, 0.2756, 0.2045, 0.2756, 0.1591, 0.2756, 0.1818, 0.3149, 0.1591, 0.2756, 0.1364, 0.3149, 0.1818, 0.3149, 0.2045, 0.1968, 0.1591, 0.1968, 0.1818, 0.2362, 0.1591, 0.1968, 0.1364, 0.2362, 0.1818, 0.2362, 0.1818, 0.2362, 0.1364, 0.2362, 0.1591, 0.2756, 0.1364, 0.2362, 0.1136, 0.2756, 0.1591, 0.2756, 0.1591, 0.2756, 0.1136, 0.2756, 0.1364, 0.3149, 0.1136, 0.2756, 0.09091, 0.3149, 0.1364, 0.3149, 0.9773, 0.2756, 0.9545, 0.3149, 1.0, 0.3149, 0.9545, 0.2362, 0.9318, 0.2756, 0.9773, 0.2756, 0.9318, 0.1968, 0.9091, 0.2362, 0.9545, 0.2362, 0.9773, 0.2756, 0.9318, 0.2756, 0.9545, 0.3149, 0.9318, 0.2756, 0.9091, 0.3149, 0.9545, 0.3149, 0.9545, 0.2362, 0.9091, 0.2362, 0.9318, 0.2756, 0.9091, 0.2362, 0.8864, 0.2756, 0.9318, 0.2756, 0.9318, 0.2756, 0.8864, 0.2756, 0.9091, 0.3149, 0.8864, 0.2756, 0.8636, 0.3149, 0.9091, 0.3149, 0.9318, 0.1968, 0.8864, 0.1968, 0.9091, 0.2362, 0.8864, 0.1968, 0.8636, 0.2362, 0.9091, 0.2362, 0.9091, 0.2362, 0.8636, 0.2362, 0.8864, 0.2756, 0.8636, 0.2362, 0.8409, 0.2756, 0.8864, 0.2756, 0.8864, 0.2756, 0.8409, 0.2756, 0.8636, 0.3149, 0.8409, 0.2756, 0.8182, 0.3149, 0.8636, 0.3149, 0.7955, 0.2756, 0.7727, 0.3149, 0.8182, 0.3149, 0.7727, 0.2362, 0.75, 0.2756, 0.7955, 0.2756, 0.75, 0.1968, 0.7273, 0.2362, 0.7727, 0.2362, 0.7955, 0.2756, 0.75, 0.2756, 0.7727, 0.3149, 0.75, 0.2756, 0.7273, 0.3149, 0.7727, 0.3149, 0.7727, 0.2362, 0.7273, 0.2362, 0.75, 0.2756, 0.7273, 0.2362, 0.7045, 0.2756, 0.75, 0.2756, 0.75, 0.2756, 0.7045, 0.2756, 0.7273, 0.3149, 0.7045, 0.2756, 0.6818, 0.3149, 0.7273, 0.3149, 0.75, 0.1968, 0.7045, 0.1968, 0.7273, 0.2362, 0.7045, 0.1968, 0.6818, 0.2362, 0.7273, 0.2362, 0.7273, 0.2362, 0.6818, 0.2362, 0.7045, 0.2756, 0.6818, 0.2362, 0.6591, 0.2756, 0.7045, 0.2756, 0.7045, 0.2756, 0.6591, 0.2756, 0.6818, 0.3149, 0.6591, 0.2756, 0.6364, 0.3149, 0.6818, 0.3149, 0.4773, 0.2756, 0.4318, 0.2756, 0.4545, 0.3149, 0.5, 0.2362, 0.4545, 0.2362, 0.4773, 0.2756, 0.5227, 0.1968, 0.4773, 0.1968, 0.5, 0.2362, 0.4773, 0.2756, 0.4545, 0.2362, 0.4318, 0.2756, 0.4545, 0.2362, 0.4091, 0.2362, 0.4318, 0.2756, 0.5, 0.2362, 0.4773, 0.1968, 0.4545, 0.2362, 0.4773, 0.1968, 0.4318, 0.1968, 0.4545, 0.2362, 0.4545, 0.2362, 0.4318, 0.1968, 0.4091, 0.2362, 0.4318, 0.1968, 0.3864, 0.1968, 0.4091, 0.2362, 0.5227, 0.1968, 0.5, 0.1575, 0.4773, 0.1968, 0.5, 0.1575, 0.4545, 0.1575, 0.4773, 0.1968, 0.4773, 0.1968, 0.4545, 0.1575, 0.4318, 0.1968, 0.4545, 0.1575, 0.4091, 0.1575, 0.4318, 0.1968, 0.4318, 0.1968, 0.4091, 0.1575, 0.3864, 0.1968, 0.4091, 0.1575, 0.3636, 0.1575, 0.3864, 0.1968, 0.2955, 0.2756, 0.25, 0.2756, 0.2727, 0.3149, 0.3182, 0.2362, 0.2727, 0.2362, 0.2955, 0.2756, 0.3409, 0.1968, 0.2955, 0.1968, 0.3182, 0.2362, 0.2955, 0.2756, 0.2727, 0.2362, 0.25, 0.2756, 0.2727, 0.2362, 0.2273, 0.2362, 0.25, 0.2756, 0.3182, 0.2362, 0.2955, 0.1968, 0.2727, 0.2362, 0.2955, 0.1968, 0.25, 0.1968, 0.2727, 0.2362, 0.2727, 0.2362, 0.25, 0.1968, 0.2273, 0.2362, 0.25, 0.1968, 0.2045, 0.1968, 0.2273, 0.2362, 0.3409, 0.1968, 0.3182, 0.1575, 0.2955, 0.1968, 0.3182, 0.1575, 0.2727, 0.1575, 0.2955, 0.1968, 0.2955, 0.1968, 0.2727, 0.1575, 0.25, 0.1968, 0.2727, 0.1575, 0.2273, 0.1575, 0.25, 0.1968, 0.25, 0.1968, 0.2273, 0.1575, 0.2045, 0.1968, 0.2273, 0.1575, 0.1818, 0.1575, 0.2045, 0.1968, 0.1136, 0.2756, 0.06818, 0.2756, 0.09091, 0.3149, 0.1364, 0.2362, 0.09091, 0.2362, 0.1136, 0.2756, 0.1591, 0.1968, 0.1136, 0.1968, 0.1364, 0.2362, 0.1136, 0.2756, 0.09091, 0.2362, 0.06818, 0.2756, 0.09091, 0.2362, 0.04545, 0.2362, 0.06818, 0.2756, 0.1364, 0.2362, 0.1136, 0.1968, 0.09091, 0.2362, 0.1136, 0.1968, 0.06818, 0.1968, 0.09091, 0.2362, 0.09091, 0.2362, 0.06818, 0.1968, 0.04545, 0.2362, 0.06818, 0.1968, 0.02273, 0.1968, 0.04545, 0.2362, 0.1591, 0.1968, 0.1364, 0.1575, 0.1136, 0.1968, 0.1364, 0.1575, 0.09091, 0.1575, 0.1136, 0.1968, 0.1136, 0.1968, 0.09091, 0.1575, 0.06818, 0.1968, 0.09091, 0.1575, 0.04545, 0.1575, 0.06818, 0.1968, 0.06818, 0.1968, 0.04545, 0.1575, 0.02273, 0.1968, 0.04545, 0.1575, 0.0, 0.1575, 0.02273, 0.1968, 0.8409, 0.2756, 0.7955, 0.2756, 0.8182, 0.3149, 0.8636, 0.2362, 0.8182, 0.2362, 0.8409, 0.2756, 0.8864, 0.1968, 0.8409, 0.1968, 0.8636, 0.2362, 0.8409, 0.2756, 0.8182, 0.2362, 0.7955, 0.2756, 0.8182, 0.2362, 0.7727, 0.2362, 0.7955, 0.2756, 0.8636, 0.2362, 0.8409, 0.1968, 0.8182, 0.2362, 0.8409, 0.1968, 0.7955, 0.1968, 0.8182, 0.2362, 0.8182, 0.2362, 0.7955, 0.1968, 0.7727, 0.2362, 0.7955, 0.1968, 0.75, 0.1968, 0.7727, 0.2362, 0.8864, 0.1968, 0.8636, 0.1575, 0.8409, 0.1968, 0.8636, 0.1575, 0.8182, 0.1575, 0.8409, 0.1968, 0.8409, 0.1968, 0.8182, 0.1575, 0.7955, 0.1968, 0.8182, 0.1575, 0.7727, 0.1575, 0.7955, 0.1968, 0.7955, 0.1968, 0.7727, 0.1575, 0.75, 0.1968, 0.7727, 0.1575, 0.7273, 0.1575, 0.75, 0.1968, 0.6591, 0.2756, 0.6136, 0.2756, 0.6364, 0.3149, 0.6818, 0.2362, 0.6364, 0.2362, 0.6591, 0.2756, 0.7045, 0.1968, 0.6591, 0.1968, 0.6818, 0.2362, 0.6591, 0.2756, 0.6364, 0.2362, 0.6136, 0.2756, 0.6364, 0.2362, 0.5909, 0.2362, 0.6136, 0.2756, 0.6818, 0.2362, 0.6591, 0.1968, 0.6364, 0.2362, 0.6591, 0.1968, 0.6136, 0.1968, 0.6364, 0.2362, 0.6364, 0.2362, 0.6136, 0.1968, 0.5909, 0.2362, 0.6136, 0.1968, 0.5682, 0.1968, 0.5909, 0.2362, 0.7045, 0.1968, 0.6818, 0.1575, 0.6591, 0.1968, 0.6818, 0.1575, 0.6364, 0.1575, 0.6591, 0.1968, 0.6591, 0.1968, 0.6364, 0.1575, 0.6136, 0.1968, 0.6364, 0.1575, 0.5909, 0.1575, 0.6136, 0.1968, 0.6136, 0.1968, 0.5909, 0.1575, 0.5682, 0.1968, 0.5909, 0.1575, 0.5455, 0.1575, 0.5682, 0.1968, 0.5227, 0.1181, 0.5, 0.1575, 0.5455, 0.1575, 0.5, 0.07873, 0.4773, 0.1181, 0.5227, 0.1181, 0.4773, 0.03937, 0.4545, 0.07873, 0.5, 0.07873, 0.5227, 0.1181, 0.4773, 0.1181, 0.5, 0.1575, 0.4773, 0.1181, 0.4545, 0.1575, 0.5, 0.1575, 0.5, 0.07873, 0.4545, 0.07873, 0.4773, 0.1181, 0.4545, 0.07873, 0.4318, 0.1181, 0.4773, 0.1181, 0.4773, 0.1181, 0.4318, 0.1181, 0.4545, 0.1575, 0.4318, 0.1181, 0.4091, 0.1575, 0.4545, 0.1575, 0.4773, 0.03937, 0.4318, 0.03937, 0.4545, 0.07873, 0.4318, 0.03937, 0.4091, 0.07873, 0.4545, 0.07873, 0.4545, 0.07873, 0.4091, 0.07873, 0.4318, 0.1181, 0.4091, 0.07873, 0.3864, 0.1181, 0.4318, 0.1181, 0.4318, 0.1181, 0.3864, 0.1181, 0.4091, 0.1575, 0.3864, 0.1181, 0.3636, 0.1575, 0.4091, 0.1575, 0.3409, 0.1181, 0.3182, 0.1575, 0.3636, 0.1575, 0.3182, 0.07873, 0.2955, 0.1181, 0.3409, 0.1181, 0.2955, 0.03937, 0.2727, 0.07873, 0.3182, 0.07873, 0.3409, 0.1181, 0.2955, 0.1181, 0.3182, 0.1575, 0.2955, 0.1181, 0.2727, 0.1575, 0.3182, 0.1575, 0.3182, 0.07873, 0.2727, 0.07873, 0.2955, 0.1181, 0.2727, 0.07873, 0.25, 0.1181, 0.2955, 0.1181, 0.2955, 0.1181, 0.25, 0.1181, 0.2727, 0.1575, 0.25, 0.1181, 0.2273, 0.1575, 0.2727, 0.1575, 0.2955, 0.03937, 0.25, 0.03937, 0.2727, 0.07873, 0.25, 0.03937, 0.2273, 0.07873, 0.2727, 0.07873, 0.2727, 0.07873, 0.2273, 0.07873, 0.25, 0.1181, 0.2273, 0.07873, 0.2045, 0.1181, 0.25, 0.1181, 0.25, 0.1181, 0.2045, 0.1181, 0.2273, 0.1575, 0.2045, 0.1181, 0.1818, 0.1575, 0.2273, 0.1575, 0.1591, 0.1181, 0.1364, 0.1575, 0.1818, 0.1575, 0.1364, 0.07873, 0.1136, 0.1181, 0.1591, 0.1181, 0.1136, 0.03937, 0.09091, 0.07873, 0.1364, 0.07873, 0.1591, 0.1181, 0.1136, 0.1181, 0.1364, 0.1575, 0.1136, 0.1181, 0.09091, 0.1575, 0.1364, 0.1575, 0.1364, 0.07873, 0.09091, 0.07873, 0.1136, 0.1181, 0.09091, 0.07873, 0.06818, 0.1181, 0.1136, 0.1181, 0.1136, 0.1181, 0.06818, 0.1181, 0.09091, 0.1575, 0.06818, 0.1181, 0.04545, 0.1575, 0.09091, 0.1575, 0.1136, 0.03937, 0.06818, 0.03937, 0.09091, 0.07873, 0.06818, 0.03937, 0.04545, 0.07873, 0.09091, 0.07873, 0.09091, 0.07873, 0.04545, 0.07873, 0.06818, 0.1181, 0.04545, 0.07873, 0.02273, 0.1181, 0.06818, 0.1181, 0.06818, 0.1181, 0.02273, 0.1181, 0.04545, 0.1575, 0.02273, 0.1181, 0.0, 0.1575, 0.04545, 0.1575, 0.5909, 0.1575, 0.5682, 0.1181, 0.5455, 0.1575, 0.6364, 0.1575, 0.6136, 0.1181, 0.5909, 0.1575, 0.6818, 0.1575, 0.6591, 0.1181, 0.6364, 0.1575, 0.5909, 0.1575, 0.6136, 0.1181, 0.5682, 0.1181, 0.6136, 0.1181, 0.5909, 0.07873, 0.5682, 0.1181, 0.6364, 0.1575, 0.6591, 0.1181, 0.6136, 0.1181, 0.6591, 0.1181, 0.6364, 0.07873, 0.6136, 0.1181, 0.6136, 0.1181, 0.6364, 0.07873, 0.5909, 0.07873, 0.6364, 0.07873, 0.6136, 0.03937, 0.5909, 0.07873, 0.6818, 0.1575, 0.7045, 0.1181, 0.6591, 0.1181, 0.7045, 0.1181, 0.6818, 0.07873, 0.6591, 0.1181, 0.6591, 0.1181, 0.6818, 0.07873, 0.6364, 0.07873, 0.6818, 0.07873, 0.6591, 0.03937, 0.6364, 0.07873, 0.6364, 0.07873, 0.6591, 0.03937, 0.6136, 0.03937, 0.6591, 0.03937, 0.6364, 0.0, 0.6136, 0.03937, 0.8864, 0.1181, 0.8636, 0.1575, 0.9091, 0.1575, 0.8636, 0.07873, 0.8409, 0.1181, 0.8864, 0.1181, 0.8409, 0.03937, 0.8182, 0.07873, 0.8636, 0.07873, 0.8864, 0.1181, 0.8409, 0.1181, 0.8636, 0.1575, 0.8409, 0.1181, 0.8182, 0.1575, 0.8636, 0.1575, 0.8636, 0.07873, 0.8182, 0.07873, 0.8409, 0.1181, 0.8182, 0.07873, 0.7955, 0.1181, 0.8409, 0.1181, 0.8409, 0.1181, 0.7955, 0.1181, 0.8182, 0.1575, 0.7955, 0.1181, 0.7727, 0.1575, 0.8182, 0.1575, 0.8409, 0.03937, 0.7955, 0.03937, 0.8182, 0.07873, 0.7955, 0.03937, 0.7727, 0.07873, 0.8182, 0.07873, 0.8182, 0.07873, 0.7727, 0.07873, 0.7955, 0.1181, 0.7727, 0.07873, 0.75, 0.1181, 0.7955, 0.1181, 0.7955, 0.1181, 0.75, 0.1181, 0.7727, 0.1575, 0.75, 0.1181, 0.7273, 0.1575, 0.7727, 0.1575, 0.3636, 0.433, 0.3409, 0.433, 0.3409, 0.433, 0.3636, 0.433, 0.7273, 0.433, 0.7045, 0.433, 0.7045, 0.433, 0.7273, 0.433, 0.2045, 0.433, 0.1818, 0.433, 0.1818, 0.433, 0.2045, 0.433, 0.5455, 0.433, 0.5227, 0.433, 0.5227, 0.433, 0.5455, 0.433, 0.9091, 0.433, 0.8864, 0.433, 0.8864, 0.433, 0.9091, 0.433, 0.3864, 0.433, 0.3636, 0.433, 0.3636, 0.433, 0.3864, 0.433, 0.75, 0.433, 0.7273, 0.433, 0.7273, 0.433, 0.75, 0.433, 0.1818, 0.433, 0.1591, 0.433, 0.1591, 0.433, 0.1818, 0.433, 0.5682, 0.433, 0.5455, 0.433, 0.5455, 0.433, 0.5682, 0.433, 0.9318, 0.433, 0.9091, 0.433, 0.9091, 0.433, 0.9318, 0.433, 0.2045, 0.433, 0.1818, 0.433, 0.1818, 0.433, 0.2045, 0.433, 0.5455, 0.433, 0.5227, 0.433, 0.5227, 0.433, 0.5455, 0.433, 0.9091, 0.433, 0.8864, 0.433, 0.8864, 0.433, 0.9091, 0.433, 0.3864, 0.433, 0.3636, 0.433, 0.3636, 0.433, 0.3864, 0.433, 0.75, 0.433, 0.7273, 0.433, 0.7273, 0.433, 0.75, 0.433, 0.1818, 0.433, 0.1591, 0.433, 0.1591, 0.433, 0.1818, 0.433, 0.5682, 0.433, 0.5455, 0.433, 0.5455, 0.433, 0.5682, 0.433, 0.9318, 0.433, 0.9091, 0.433, 0.9091, 0.433, 0.9318, 0.433, 0.3636, 0.433, 0.3409, 0.433, 0.3409, 0.433, 0.3636, 0.433, 0.7273, 0.433, 0.7045, 0.433, 0.7045, 0.433, 0.7273, 0.433, 0.5682, 0.433, 0.5455, 0.433, 0.5455, 0.433, 0.5682, 0.433, 0.9318, 0.433, 0.9091, 0.433, 0.9091, 0.433, 0.9318, 0.433, 0.3636, 0.433, 0.3409, 0.433, 0.3409, 0.433, 0.3636, 0.433, 0.7273, 0.433, 0.7045, 0.433, 0.7045, 0.433, 0.7273, 0.433, 0.2045, 0.433, 0.1818, 0.433, 0.1818, 0.433, 0.2045, 0.433, 0.5455, 0.433, 0.5227, 0.433, 0.5227, 0.433, 0.5455, 0.433, 0.9091, 0.433, 0.8864, 0.433, 0.8864, 0.433, 0.9091, 0.433, 0.3864, 0.433, 0.3636, 0.433, 0.3636, 0.433, 0.3864, 0.433, 0.75, 0.433, 0.7273, 0.433, 0.7273, 0.433, 0.75, 0.433, 0.1818, 0.433, 0.1591, 0.433, 0.1591, 0.433, 0.1818, 0.433, 0.0, 0.0, 0.0, 0.0, 0.1818, 0.433, 0.9318, 0.433, 0.9091, 0.433, 0.75, 0.433, 0.7273, 0.433, 0.5682, 0.433, 0.5455, 0.433, 0.3864, 0.433, 0.3636, 0.433, 0.3409, 0.433, 0.0, 0.0, 0.0, 0.0, 0.0, 0.0, 0.0, 0.0, 0.0, 0.0, 0.0, 0.0, 0.0, 0.0, 0.0, 0.0, 0.2045, 0.433, 0.1818, 0.433])
me_circle_001.materials.append(mat_bomb_base)
me_circle_001.materials.append(mat_bomb_handle)
me_circle_001.materials.append(mat_bomb_wick)
me_circle_001.use_remesh_fix_poles = True
me_circle_001.use_remesh_preserve_attributes = False
me_circle_001.use_mirror_vertex_groups = False
me_circle_001.update()

# ---- objects
ob_bomb = bpy.data.objects.new('Bomb', me_circle_001)

# ---- transforms, parenting, visibility, modifiers, constraints
ob_bomb.location = (-1.546e-05, 0.181, -3.651e-08)
ob_bomb.lineart.crease_threshold = 0.0
_m = ob_bomb.modifiers.new('Auto Smooth', 'NODES')
_m.node_group = ng_auto_smooth
_gi = [s.identifier for s in ng_auto_smooth.interface.items_tree if s.item_type == 'SOCKET' and s.in_out == 'INPUT']
_m[_gi[1]] = 0.6981  # Angle

# ---- collection membership
scene.collection.objects.link(ob_bomb)

# ---- scene / render settings (as saved in the file)
scene.frame_start = 1; scene.frame_end = 250; scene.frame_set(1)
scene.render.engine = 'BLENDER_EEVEE_NEXT'
scene.cycles.use_denoising = False
scene.cycles.samples = 128
scene.cycles.sampling_pattern = 'TABULATED_SOBOL'
scene.cycles.use_adaptive_sampling = False
scene.cycles.use_light_tree = False
scene.view_settings.view_transform = 'Filmic'
bpy.context.view_layer.update()

# ---- added for rendering (the .blend has no active camera and no usable light): camera, sun
cam_auto = bpy.data.cameras.new('AutoCamera')
cam_auto.lens = 50.0
cam_auto.sensor_width = 36.0
cam_auto.clip_end = 1000.0
ob_auto_camera = bpy.data.objects.new('AutoCamera', cam_auto)
scene.collection.objects.link(ob_auto_camera)
ob_auto_camera.location = (0.61563, -0.524157, 0.492504)
ob_auto_camera.rotation_euler = (1.09748, -7.21219e-08, 0.694738)
scene.camera = ob_auto_camera
light_auto_sun = bpy.data.lights.new('AutoSun', 'SUN')
light_auto_sun.energy = 3.0
light_auto_sun.angle = 0.0523599
ob_auto_sun = bpy.data.objects.new('AutoSun', light_auto_sun)
scene.collection.objects.link(ob_auto_sun)
ob_auto_sun.rotation_euler = (0.872665, 0.174533, 0.523599)
bpy.context.view_layer.update()
